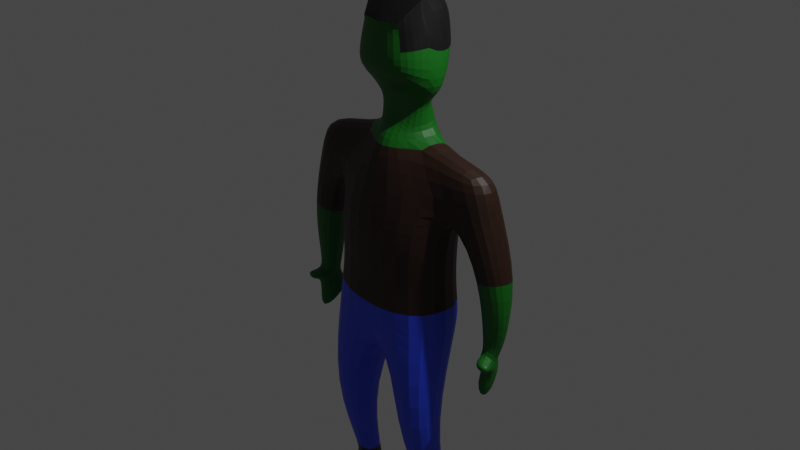 # Source: firstZombie.blend  (saved by Blender 3.2.14; exported with 4.5.12 LTS)
import bpy
from mathutils import Matrix  # noqa: F401  (used for matrix-valued properties, if any)

bpy.ops.wm.read_factory_settings(use_empty=True)
scene = bpy.context.scene
scene.name = 'Scene'

# ---- collections
col_collection = bpy.data.collections.new('Collection'); scene.collection.children.link(col_collection)

# ---- materials (node trees are filled in below, after node groups)
mat_brownshirt_001 = bpy.data.materials.new('BrownShirt.001')
mat_skin_001 = bpy.data.materials.new('Skin.001')
mat_blue_001 = bpy.data.materials.new('Blue.001')
mat_material_001 = bpy.data.materials.new('Material.001')

# ---- material node trees
mat_brownshirt_001.use_nodes = True; mat_brownshirt_001.node_tree.nodes.clear()
_N = mat_brownshirt_001.node_tree.nodes; _L = mat_brownshirt_001.node_tree.links
n0 = _N.new('ShaderNodeBsdfPrincipled'); n0.name = 'Principled BSDF'; n0.location = (10, 300)
n0.distribution = 'GGX'
n0.subsurface_method = 'RANDOM_WALK_SKIN'
n0.inputs[0].default_value = (0.02908, 0.01107, 0.005728, 1.0)
n0.inputs[3].default_value = 1.45
n0.inputs[27].default_value = (0.0, 0.0, 0.0, 1.0)
n0.inputs[28].default_value = 1.0
n1 = _N.new('ShaderNodeOutputMaterial'); n1.name = 'Material Output'; n1.location = (300, 300)
_L.new(n0.outputs[0], n1.inputs[0])
n1.is_active_output = True
mat_skin_001.use_nodes = True; mat_skin_001.node_tree.nodes.clear()
_N = mat_skin_001.node_tree.nodes; _L = mat_skin_001.node_tree.links
n0 = _N.new('ShaderNodeBsdfPrincipled'); n0.name = 'Principled BSDF'; n0.location = (10, 300)
n0.distribution = 'GGX'
n0.subsurface_method = 'RANDOM_WALK_SKIN'
n0.inputs[0].default_value = (0.004041, 0.1376, 0.006898, 1.0)
n0.inputs[3].default_value = 1.45
n0.inputs[27].default_value = (0.0, 0.0, 0.0, 1.0)
n0.inputs[28].default_value = 1.0
n1 = _N.new('ShaderNodeOutputMaterial'); n1.name = 'Material Output'; n1.location = (300, 300)
_L.new(n0.outputs[0], n1.inputs[0])
n1.is_active_output = True
mat_blue_001.use_nodes = True; mat_blue_001.node_tree.nodes.clear()
_N = mat_blue_001.node_tree.nodes; _L = mat_blue_001.node_tree.links
n0 = _N.new('ShaderNodeBsdfPrincipled'); n0.name = 'Principled BSDF'; n0.location = (10, 300)
n0.distribution = 'GGX'
n0.subsurface_method = 'RANDOM_WALK_SKIN'
n0.inputs[0].default_value = (0.02871, 0.07333, 0.8, 1.0)
n0.inputs[3].default_value = 1.45
n0.inputs[27].default_value = (0.0, 0.0, 0.0, 1.0)
n0.inputs[28].default_value = 1.0
n1 = _N.new('ShaderNodeOutputMaterial'); n1.name = 'Material Output'; n1.location = (300, 300)
_L.new(n0.outputs[0], n1.inputs[0])
n1.is_active_output = True
mat_material_001.use_nodes = True; mat_material_001.node_tree.nodes.clear()
_N = mat_material_001.node_tree.nodes; _L = mat_material_001.node_tree.links
n0 = _N.new('ShaderNodeBsdfPrincipled'); n0.name = 'Principled BSDF'; n0.location = (10, 300)
n0.distribution = 'GGX'
n0.subsurface_method = 'RANDOM_WALK_SKIN'
n0.inputs[0].default_value = (0.004896, 0.004896, 0.004896, 1.0)
n0.inputs[3].default_value = 1.45
n0.inputs[27].default_value = (0.0, 0.0, 0.0, 1.0)
n0.inputs[28].default_value = 1.0
n1 = _N.new('ShaderNodeOutputMaterial'); n1.name = 'Material Output'; n1.location = (300, 300)
_L.new(n0.outputs[0], n1.inputs[0])
n1.is_active_output = True

# ---- world
world_world = bpy.data.worlds.new('World'); scene.world = world_world
world_world.use_nodes = True; world_world.node_tree.nodes.clear()
_N = world_world.node_tree.nodes; _L = world_world.node_tree.links
n0 = _N.new('ShaderNodeOutputWorld'); n0.name = 'World Output'; n0.location = (300, 300)
n1 = _N.new('ShaderNodeBackground'); n1.name = 'Background'; n1.location = (10, 300)
n1.inputs[0].default_value = (0.05088, 0.05088, 0.05088, 1.0)
_L.new(n1.outputs[0], n0.inputs[0])
n0.is_active_output = True
world_world.color = (0.05088, 0.05088, 0.05088)
world_world.use_sun_shadow = False
world_world.sun_shadow_jitter_overblur = 0.0

# ---- cameras
cam_camera = bpy.data.cameras.new('Camera')
cam_camera.clip_end = 100.0
cam_camera.ortho_scale = 7.314

# ---- lights
light_light = bpy.data.lights.new('Light', 'POINT')
light_light.transmission_factor = 0.0
light_light.energy = 1000.0
light_light.shadow_soft_size = 0.1
light_light.shadow_maximum_resolution = 0.006
light_light.use_absolute_resolution = True

# ---- meshes
me_cube_002 = bpy.data.meshes.new('Cube.002')
me_cube_002.from_pydata([(0.0, 0.471, -0.004813), (0.0, 0.4549, 1.101), (0.0, -0.4814, 0.006019), (0.0, -0.3564, 0.9442), (0.7071, 0.3392, -0.004813), (0.3774, 0.1921, 0.9027), (0.7071, -0.3392, -0.004813), (0.2151, -0.02373, 0.943), (0.0, 0.4877, -1.054), (0.0, -0.4533, -1.06), (0.773, 0.3217, -0.9545), (0.7427, -0.356, -0.9584), (0.298, 0.02446, -2.171), (0.298, -0.511, -2.174), (0.7379, -0.06997, -2.114), (0.7206, -0.4557, -2.116), (0.356, -0.1194, -3.367), (0.3807, 0.2334, -3.368), (0.6833, -0.07691, -3.332), (0.8012, 0.1264, -3.357), (0.0, 0.471, 0.2924), (0.0, -0.4418, 0.4539), (0.7752, -0.1371, 0.3399), (0.7752, 0.3255, 0.3399), (1.191, -0.1371, 0.7997), (1.191, 0.3255, 0.7997), (1.182, -0.1371, 0.5189), (1.182, 0.3255, 0.5189), (1.135, -0.03011, -0.8679), (1.08, 0.2541, -0.9608), (1.415, 0.03981, -0.8219), (1.367, 0.1788, -1.018), (1.081, -0.1239, -1.64), (1.03, 0.2945, -1.174), (1.352, -0.105, -1.681), (1.232, 0.1679, -1.494), (1.434, -0.06198, -0.2629), (1.062, -0.06116, -0.3189), (1.433, 0.3484, -0.29), (1.061, 0.3493, -0.3461), (0.5178, -0.1648, -3.585), (0.5425, 0.188, -3.586), (0.8451, -0.1223, -3.551), (0.8268, 0.127, -3.55), (0.7677, -0.5661, -3.459), (0.4976, -0.5036, -3.479), (0.7861, -0.5726, -3.558), (0.515, -0.5145, -3.578), (0.7578, 0.1031, -3.238), (0.6323, -0.05287, -3.213), (0.3745, -0.0864, -3.241), (0.3911, 0.1986, -3.242), (0.0, 0.3775, 1.136), (0.0, -0.1019, 1.026), (0.2727, -0.03515, 1.085), (0.3236, 0.2384, 1.195), (0.0, 0.3617, 1.511), (0.0, -0.1126, 1.39), (0.5046, -0.03724, 1.454), (0.5046, 0.2312, 1.454), (0.6924, 0.3305, -0.4797), (0.6772, -0.3476, -0.4816), (0.0, -0.4077, -0.5039), (0.0, 0.4793, -0.5295), (0.0, 0.549, 1.954), (0.0, 0.2869, 1.384), (0.4457, -0.03724, 1.897), (0.3857, 0.4183, 1.876), (0.0, 0.3371, 2.328), (0.0, -0.1126, 2.43), (0.3305, -0.03744, 2.32), (0.0, 0.09683, 2.115), (0.0, -0.3236, 1.609), (0.3204, -0.29, 1.639), (0.0, -0.3236, 1.832), (0.2991, -0.2705, 1.836), (0.0, -0.2777, 2.107), (0.226, -0.2335, 2.114), (0.2715, 0.000122, 1.306), (0.2715, 0.1911, 1.306), (0.0, -0.0504, 1.262), (1.133, 0.201, -1.088), (1.273, 0.1537, -1.135), (1.161, -0.01638, -1.056), (1.317, 0.01492, -1.096), (1.079, 0.2837, -1.227), (1.18, 0.01834, -1.175), (1.342, 0.02969, -1.2), (1.299, 0.2007, -1.216), (1.454, -0.1456, -1.088), (1.202, -0.1632, -1.051), (1.207, -0.154, -1.178), (1.358, -0.1434, -1.201), (0.4377, -0.04227, 1.891), (0.3778, 0.4133, 1.87), (0.0, 0.544, 1.948), (0.0, 0.5438, 2.403), (0.0, -0.1176, 2.424), (0.3225, -0.04247, 2.315), (0.3225, 0.4133, 2.315), (0.2922, -0.2696, 2.06), (0.0, -0.2828, 2.101), (0.0, 0.11, 2.073), (0.0, 0.257, 2.432), (0.0, 0.3321, 2.322), (0.0, 0.1049, 2.068), (0.0, 0.0918, 2.109), (0.2819, -0.1936, 2.066), (0.7449, 0.3248, -0.789), (0.7199, -0.3531, -0.7922), (0.0, 0.4847, -0.8713), (0.0, -0.4582, -0.8738)], [(77, 107)], [(21, 3, 7, 22), (5, 23, 27, 25), (23, 5, 1, 20), (111, 109, 11, 9), (5, 7, 54, 55), (11, 10, 14, 15), (109, 108, 10, 11), (108, 110, 8, 10), (49, 48, 19, 18), (8, 9, 13, 12), (10, 8, 12, 14), (9, 11, 15, 13), (18, 19, 43, 42), (51, 50, 16, 17), (48, 51, 17, 19), (50, 49, 18, 16), (4, 23, 20, 0), (6, 22, 23, 4), (2, 21, 22, 6), (26, 24, 25, 27), (7, 5, 25, 24), (22, 7, 24, 26), (37, 36, 30, 28), (88, 85, 33, 35), (36, 38, 31, 30), (38, 39, 29, 31), (39, 37, 28, 29), (33, 32, 34, 35), (85, 86, 32, 33), (86, 87, 34, 32), (87, 88, 35, 34), (23, 22, 37, 39), (27, 23, 39, 38), (26, 27, 38, 36), (22, 26, 36, 37), (40, 42, 43, 41), (17, 16, 40, 41), (19, 17, 41, 43), (42, 40, 47, 46), (45, 44, 46, 47), (40, 16, 45, 47), (16, 18, 44, 45), (18, 42, 46, 44), (13, 15, 49, 50), (14, 12, 51, 48), (12, 13, 50, 51), (15, 14, 48, 49), (79, 78, 58, 59), (1, 5, 55, 52), (7, 3, 53, 54), (66, 58, 73, 75), (65, 79, 59, 56), (78, 80, 57, 58), (4, 0, 63, 60), (6, 4, 60, 61), (2, 6, 61, 62), (67, 66, 93, 94), (59, 58, 66, 67), (56, 59, 67, 64), (58, 57, 72, 73), (70, 69, 97, 98), (73, 72, 74, 75), (75, 74, 76, 77), (70, 66, 75, 77), (69, 70, 77, 76), (54, 53, 80, 78), (52, 55, 79, 65), (55, 54, 78, 79), (30, 31, 82, 84), (28, 30, 84, 83), (29, 28, 83, 81), (31, 29, 81, 82), (84, 82, 88, 87), (84, 87, 92, 89), (81, 83, 86, 85), (82, 81, 85, 88), (90, 89, 92, 91), (87, 86, 91, 92), (86, 83, 90, 91), (83, 84, 89, 90), (95, 94, 99, 96), (98, 97, 96, 99), (94, 93, 98, 99), (77, 70, 98, 100), (64, 67, 94, 95), (69, 76, 101, 97), (66, 70, 98, 93), (100, 98, 104, 105), (76, 77, 102, 71), (70, 77, 102, 68), (97, 101, 106, 103), (101, 76, 71, 106), (77, 100, 105, 102), (60, 63, 110, 108), (61, 60, 108, 109), (62, 61, 109, 111)])
me_cube_002.polygons.foreach_set('material_index', [0, 0, 0, 2, 1, 2, 2, 2, 3, 2, 2, 2, 3, 3, 3, 3, 0, 0, 0, 0, 0, 0, 1, 1, 1, 1, 1, 1, 1, 1, 1, 0, 0, 0, 0, 3, 3, 3, 3, 3, 3, 3, 3, 2, 2, 2, 2, 1, 1, 1, 1, 1, 1, 0, 0, 0, 3, 1, 1, 1, 3, 1, 1, 3, 3, 1, 1, 1, 1, 1, 1, 1, 1, 1, 1, 1, 1, 1, 1, 1, 3, 3, 3, 0, 3, 3, 3, 0, 0, 0, 3, 0, 0, 0, 0, 0])
_uv = me_cube_002.uv_layers.new(name='UVMap')
_uv.uv.foreach_set('vector', [0.4392, 0.25, 0.6263, 0.2586, 0.625, 0.5, 0.4392, 0.5, 0.625, 0.75, 0.4392, 0.75, 0.4392, 0.75, 0.625, 0.75, 0.4392, 0.75, 0.625, 0.75, 0.625, 1.0, 0.4392, 1.0, 0.375, 0.25, 0.375, 0.5, 0.375, 0.5, 0.375, 0.25, 0.625, 0.75, 0.625, 0.5, 0.625, 0.5, 0.625, 0.75, 0.375, 0.5, 0.375, 0.75, 0.375, 0.75, 0.375, 0.5, 0.375, 0.5, 0.375, 0.75, 0.375, 0.75, 0.375, 0.5, 0.375, 0.75, 0.375, 1.0, 0.375, 1.0, 0.375, 0.75, 0.375, 0.5, 0.375, 0.75, 0.375, 0.75, 0.375, 0.5, 0.0, 0.0, 0.0, 0.0, 0.0, 0.0, 0.0, 0.0, 0.375, 0.75, 0.375, 1.0, 0.375, 1.0, 0.375, 0.75, 0.375, 0.25, 0.375, 0.5, 0.375, 0.5, 0.375, 0.25, 0.375, 0.5, 0.375, 0.75, 0.375, 0.75, 0.375, 0.5, 0.0, 0.0, 0.0, 0.0, 0.0, 0.0, 0.0, 0.0, 0.375, 0.75, 0.375, 1.0, 0.375, 1.0, 0.375, 0.75, 0.375, 0.25, 0.375, 0.5, 0.375, 0.5, 0.375, 0.25, 0.375, 0.75, 0.4392, 0.75, 0.4392, 1.0, 0.375, 1.0, 0.375, 0.5, 0.4392, 0.5, 0.4392, 0.75, 0.375, 0.75, 0.375, 0.25, 0.4392, 0.25, 0.4392, 0.5, 0.375, 0.5, 0.4392, 0.5, 0.625, 0.5, 0.625, 0.75, 0.4392, 0.75, 0.625, 0.5, 0.625, 0.75, 0.625, 0.75, 0.625, 0.5, 0.4392, 0.5, 0.625, 0.5, 0.625, 0.5, 0.4392, 0.5, 0.4392, 0.5, 0.4392, 0.5, 0.4392, 0.5, 0.4392, 0.5, 0.4392, 0.75, 0.4392, 0.75, 0.4392, 0.75, 0.4392, 0.75, 0.4392, 0.5, 0.4392, 0.75, 0.4392, 0.75, 0.4392, 0.5, 0.4392, 0.75, 0.4392, 0.75, 0.4392, 0.75, 0.4392, 0.75, 0.4392, 0.75, 0.4392, 0.5, 0.4392, 0.5, 0.4392, 0.75, 0.4392, 0.75, 0.4392, 0.5, 0.4392, 0.5, 0.4392, 0.75, 0.4392, 0.75, 0.4392, 0.5, 0.4392, 0.5, 0.4392, 0.75, 0.4392, 0.5, 0.4392, 0.5, 0.4392, 0.5, 0.4392, 0.5, 0.4392, 0.5, 0.4392, 0.75, 0.4392, 0.75, 0.4392, 0.5, 0.4392, 0.75, 0.4392, 0.5, 0.4392, 0.5, 0.4392, 0.75, 0.4392, 0.75, 0.4392, 0.75, 0.4392, 0.75, 0.4392, 0.75, 0.4392, 0.5, 0.4392, 0.75, 0.4392, 0.75, 0.4392, 0.5, 0.4392, 0.5, 0.4392, 0.5, 0.4392, 0.5, 0.4392, 0.5, 0.125, 0.5, 0.375, 0.5, 0.375, 0.75, 0.125, 0.75, 0.0, 0.0, 0.0, 0.0, 0.0, 0.0, 0.0, 0.0, 0.375, 0.75, 0.375, 1.0, 0.375, 1.0, 0.375, 0.75, 0.375, 0.5, 0.125, 0.5, 0.125, 0.5, 0.375, 0.5, 0.375, 0.25, 0.375, 0.5, 0.375, 0.5, 0.375, 0.25, 0.0, 0.0, 0.0, 0.0, 0.0, 0.0, 0.0, 0.0, 0.375, 0.25, 0.375, 0.5, 0.375, 0.5, 0.375, 0.25, 0.375, 0.5, 0.375, 0.5, 0.375, 0.5, 0.375, 0.5, 0.375, 0.25, 0.375, 0.5, 0.375, 0.5, 0.375, 0.25, 0.375, 0.75, 0.375, 1.0, 0.375, 1.0, 0.375, 0.75, 0.0, 0.0, 0.0, 0.0, 0.0, 0.0, 0.0, 0.0, 0.375, 0.5, 0.375, 0.75, 0.375, 0.75, 0.375, 0.5, 0.625, 0.75, 0.625, 0.5, 0.625, 0.5, 0.625, 0.75, 0.625, 1.0, 0.625, 0.75, 0.625, 0.75, 0.625, 1.0, 0.625, 0.5, 0.6263, 0.2586, 0.6263, 0.2586, 0.625, 0.5, 0.625, 0.5, 0.625, 0.5, 0.625, 0.5, 0.625, 0.5, 0.625, 1.0, 0.625, 0.75, 0.625, 0.75, 0.625, 1.0, 0.625, 0.5, 0.6263, 0.2586, 0.6263, 0.2586, 0.625, 0.5, 0.375, 0.75, 0.375, 1.0, 0.375, 1.0, 0.375, 0.75, 0.375, 0.5, 0.375, 0.75, 0.375, 0.75, 0.375, 0.5, 0.375, 0.25, 0.375, 0.5, 0.375, 0.5, 0.375, 0.25, 0.625, 0.75, 0.625, 0.5, 0.625, 0.5, 0.625, 0.75, 0.625, 0.75, 0.625, 0.5, 0.625, 0.5, 0.625, 0.75, 0.625, 1.0, 0.625, 0.75, 0.625, 0.75, 0.625, 1.0, 0.625, 0.5, 0.6263, 0.2586, 0.6263, 0.2586, 0.625, 0.5, 0.625, 0.5, 0.875, 0.5331, 0.875, 0.5331, 0.625, 0.5, 0.625, 0.5, 0.6263, 0.2586, 0.6263, 0.2586, 0.625, 0.5, 0.625, 0.5, 0.6263, 0.2586, 0.6263, 0.2586, 0.625, 0.5, 0.625, 0.5, 0.625, 0.5, 0.625, 0.5, 0.625, 0.5, 0.875, 0.5331, 0.625, 0.5, 0.625, 0.5, 0.875, 0.5331, 0.625, 0.5, 0.6263, 0.2586, 0.6263, 0.2586, 0.625, 0.5, 0.625, 1.0, 0.625, 0.75, 0.625, 0.75, 0.625, 1.0, 0.625, 0.75, 0.625, 0.5, 0.625, 0.5, 0.625, 0.75, 0.4392, 0.5, 0.4392, 0.75, 0.4392, 0.75, 0.4392, 0.5, 0.4392, 0.5, 0.4392, 0.5, 0.4392, 0.5, 0.4392, 0.5, 0.4392, 0.75, 0.4392, 0.5, 0.4392, 0.5, 0.4392, 0.75, 0.4392, 0.75, 0.4392, 0.75, 0.4392, 0.75, 0.4392, 0.75, 0.4392, 0.5, 0.4392, 0.75, 0.4392, 0.75, 0.4392, 0.5, 0.4392, 0.5, 0.4392, 0.5, 0.4392, 0.5, 0.4392, 0.5, 0.4392, 0.75, 0.4392, 0.5, 0.4392, 0.5, 0.4392, 0.75, 0.4392, 0.75, 0.4392, 0.75, 0.4392, 0.75, 0.4392, 0.75, 0.4392, 0.5, 0.4392, 0.5, 0.4392, 0.5, 0.4392, 0.5, 0.4392, 0.5, 0.4392, 0.5, 0.4392, 0.5, 0.4392, 0.5, 0.4392, 0.5, 0.4392, 0.5, 0.4392, 0.5, 0.4392, 0.5, 0.4392, 0.5, 0.4392, 0.5, 0.4392, 0.5, 0.4392, 0.5, 0.625, 1.0, 0.625, 0.75, 0.625, 0.75, 0.625, 1.0, 0.625, 0.5, 0.875, 0.5331, 0.875, 0.75, 0.625, 0.75, 0.625, 0.75, 0.625, 0.5, 0.625, 0.5, 0.625, 0.75, 0.625, 0.5, 0.625, 0.5, 0.625, 0.5, 0.625, 0.5, 0.625, 1.0, 0.625, 0.75, 0.625, 0.75, 0.625, 1.0, 0.875, 0.5331, 0.875, 0.5331, 0.875, 0.5331, 0.875, 0.5331, 0.625, 0.5, 0.625, 0.5, 0.625, 0.5, 0.625, 0.5, 0.625, 0.5, 0.625, 0.5, 0.625, 0.5, 0.625, 0.5, 0.6263, 0.2586, 0.625, 0.5, 0.625, 0.5, 0.6263, 0.2586, 0.625, 0.5, 0.625, 0.5, 0.625, 0.5, 0.625, 0.5, 0.875, 0.5331, 0.875, 0.5331, 0.875, 0.5331, 0.875, 0.5331, 0.875, 0.5331, 0.875, 0.5331, 0.875, 0.5331, 0.875, 0.5331, 0.625, 0.5, 0.625, 0.5, 0.625, 0.5, 0.625, 0.5, 0.375, 0.75, 0.375, 1.0, 0.375, 1.0, 0.375, 0.75, 0.375, 0.5, 0.375, 0.75, 0.375, 0.75, 0.375, 0.5, 0.375, 0.25, 0.375, 0.5, 0.375, 0.5, 0.375, 0.25])
me_cube_002.materials.append(mat_brownshirt_001)
me_cube_002.materials.append(mat_skin_001)
me_cube_002.materials.append(mat_blue_001)
me_cube_002.materials.append(mat_material_001)
me_cube_002.update()

# ---- objects
ob_light = bpy.data.objects.new('Light', light_light)
ob_camera = bpy.data.objects.new('Camera', cam_camera)
ob_cube = bpy.data.objects.new('Cube', me_cube_002)

# ---- transforms, parenting, visibility, modifiers, constraints
ob_light.location = (4.076, 1.005, 5.904)
ob_light.rotation_euler = (0.6503, 0.05522, 1.866)
ob_light.lock_rotations_4d = False
ob_light.empty_display_type = 'ARROWS'
ob_light.color = (0.0, 0.0, 0.0, 0.0)
ob_light.lineart.crease_threshold = 0.0
ob_camera.location = (7.359, -6.926, 4.958)
ob_camera.rotation_euler = (1.109, 0.0, 0.8149)
ob_camera.lock_rotations_4d = False
ob_camera.empty_display_type = 'ARROWS'
ob_camera.color = (0.0, 0.0, 0.0, 0.0)
ob_camera.display_type = 'WIRE'
ob_camera.lineart.crease_threshold = 0.0
ob_cube.location = (0.0, 0.0, 0.0)
_m = ob_cube.modifiers.new('Mirror', 'MIRROR')
_m.use_clip = True
_m = ob_cube.modifiers.new('Subdivision', 'SUBSURF')
_m.levels = 2

# ---- collection membership
col_collection.objects.link(ob_light)
col_collection.objects.link(ob_camera)
col_collection.objects.link(ob_cube)

# ---- scene / render settings (as saved in the file)
scene.camera = ob_camera
scene.frame_start = 1; scene.frame_end = 250; scene.frame_set(0)
scene.render.engine = 'CYCLES'
scene.cycles.sampling_pattern = 'TABULATED_SOBOL'
scene.cycles.use_light_tree = False
scene.view_settings.view_transform = 'Filmic'
bpy.context.view_layer.update()
